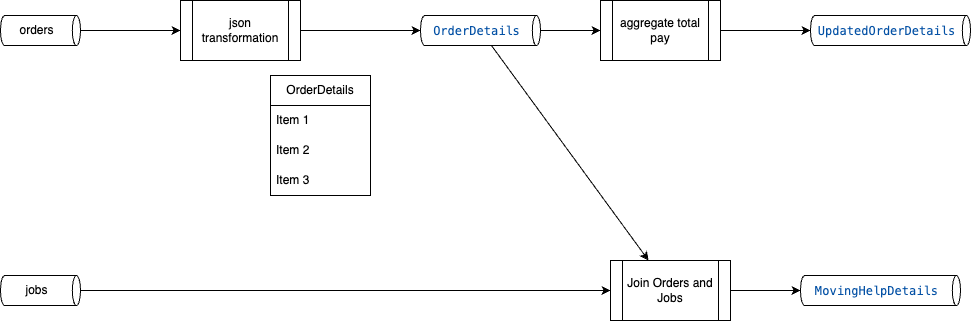

The diagram above was exported from draw.io. Its source (the exported page's mxGraphModel, read from the mxfile embedded in the PNG):
<mxGraphModel dx="759" dy="545" grid="1" gridSize="10" guides="1" tooltips="1" connect="1" arrows="1" fold="1" page="1" pageScale="1" pageWidth="850" pageHeight="1100" math="0" shadow="0">
  <root>
    <mxCell id="0" />
    <mxCell id="1" parent="0" />
    <mxCell id="5" style="edgeStyle=none;html=1;entryX=0;entryY=0.5;entryDx=0;entryDy=0;" edge="1" parent="1" source="2" target="4">
      <mxGeometry relative="1" as="geometry" />
    </mxCell>
    <mxCell id="2" value="orders" style="shape=cylinder3;whiteSpace=wrap;html=1;boundedLbl=1;backgroundOutline=1;size=4.082061767578125;direction=south;" vertex="1" parent="1">
      <mxGeometry x="60" y="110" width="80" height="30" as="geometry" />
    </mxCell>
    <mxCell id="17" style="edgeStyle=none;html=1;entryX=0;entryY=0.5;entryDx=0;entryDy=0;" edge="1" parent="1" source="3" target="16">
      <mxGeometry relative="1" as="geometry" />
    </mxCell>
    <mxCell id="3" value="jobs" style="shape=cylinder3;whiteSpace=wrap;html=1;boundedLbl=1;backgroundOutline=1;size=4.082061767578125;direction=south;" vertex="1" parent="1">
      <mxGeometry x="60" y="370" width="80" height="30" as="geometry" />
    </mxCell>
    <mxCell id="4" value="json transformation" style="shape=process;whiteSpace=wrap;html=1;backgroundOutline=1;" vertex="1" parent="1">
      <mxGeometry x="240" y="95" width="120" height="60" as="geometry" />
    </mxCell>
    <mxCell id="6" value="OrderDetails" style="swimlane;fontStyle=0;childLayout=stackLayout;horizontal=1;startSize=30;horizontalStack=0;resizeParent=1;resizeParentMax=0;resizeLast=0;collapsible=1;marginBottom=0;whiteSpace=wrap;html=1;" vertex="1" parent="1">
      <mxGeometry x="330" y="170" width="100" height="120" as="geometry" />
    </mxCell>
    <mxCell id="7" value="Item 1" style="text;strokeColor=none;fillColor=none;align=left;verticalAlign=middle;spacingLeft=4;spacingRight=4;overflow=hidden;points=[[0,0.5],[1,0.5]];portConstraint=eastwest;rotatable=0;whiteSpace=wrap;html=1;" vertex="1" parent="6">
      <mxGeometry y="30" width="100" height="30" as="geometry" />
    </mxCell>
    <mxCell id="8" value="Item 2" style="text;strokeColor=none;fillColor=none;align=left;verticalAlign=middle;spacingLeft=4;spacingRight=4;overflow=hidden;points=[[0,0.5],[1,0.5]];portConstraint=eastwest;rotatable=0;whiteSpace=wrap;html=1;" vertex="1" parent="6">
      <mxGeometry y="60" width="100" height="30" as="geometry" />
    </mxCell>
    <mxCell id="9" value="Item 3" style="text;strokeColor=none;fillColor=none;align=left;verticalAlign=middle;spacingLeft=4;spacingRight=4;overflow=hidden;points=[[0,0.5],[1,0.5]];portConstraint=eastwest;rotatable=0;whiteSpace=wrap;html=1;" vertex="1" parent="6">
      <mxGeometry y="90" width="100" height="30" as="geometry" />
    </mxCell>
    <mxCell id="13" style="edgeStyle=none;html=1;entryX=0;entryY=0.5;entryDx=0;entryDy=0;" edge="1" parent="1" source="10" target="12">
      <mxGeometry relative="1" as="geometry" />
    </mxCell>
    <mxCell id="18" style="edgeStyle=none;html=1;" edge="1" parent="1" source="10" target="16">
      <mxGeometry relative="1" as="geometry" />
    </mxCell>
    <mxCell id="10" value="&lt;div style=&quot;color: rgb(59, 59, 59); background-color: rgb(255, 255, 255); font-family: Menlo, Monaco, &amp;quot;Courier New&amp;quot;, monospace; line-height: 18px; white-space: pre;&quot;&gt;&lt;span style=&quot;color: #0451a5;&quot;&gt;OrderDetails&lt;/span&gt;&lt;/div&gt;" style="shape=cylinder3;whiteSpace=wrap;html=1;boundedLbl=1;backgroundOutline=1;size=4.082061767578125;direction=south;" vertex="1" parent="1">
      <mxGeometry x="480" y="110" width="120" height="30" as="geometry" />
    </mxCell>
    <mxCell id="11" style="edgeStyle=none;html=1;entryX=0.5;entryY=1;entryDx=0;entryDy=0;entryPerimeter=0;" edge="1" parent="1" source="4" target="10">
      <mxGeometry relative="1" as="geometry" />
    </mxCell>
    <mxCell id="12" value="aggregate total pay" style="shape=process;whiteSpace=wrap;html=1;backgroundOutline=1;" vertex="1" parent="1">
      <mxGeometry x="660" y="95" width="120" height="60" as="geometry" />
    </mxCell>
    <mxCell id="14" value="&lt;div style=&quot;color: rgb(59, 59, 59); background-color: rgb(255, 255, 255); font-family: Menlo, Monaco, &amp;quot;Courier New&amp;quot;, monospace; line-height: 18px; white-space: pre;&quot;&gt;&lt;span style=&quot;color: rgb(4, 81, 165);&quot;&gt;UpdatedOrderDetails&lt;/span&gt;&lt;/div&gt;" style="shape=cylinder3;whiteSpace=wrap;html=1;boundedLbl=1;backgroundOutline=1;size=4.082061767578125;direction=south;" vertex="1" parent="1">
      <mxGeometry x="870" y="110" width="160" height="30" as="geometry" />
    </mxCell>
    <mxCell id="15" style="edgeStyle=none;html=1;entryX=0.5;entryY=1;entryDx=0;entryDy=0;entryPerimeter=0;" edge="1" parent="1" source="12" target="14">
      <mxGeometry relative="1" as="geometry" />
    </mxCell>
    <mxCell id="19" style="edgeStyle=none;html=1;" edge="1" parent="1" source="16">
      <mxGeometry relative="1" as="geometry">
        <mxPoint x="860" y="385" as="targetPoint" />
      </mxGeometry>
    </mxCell>
    <mxCell id="16" value="Join Orders and Jobs" style="shape=process;whiteSpace=wrap;html=1;backgroundOutline=1;" vertex="1" parent="1">
      <mxGeometry x="670" y="355" width="120" height="60" as="geometry" />
    </mxCell>
    <mxCell id="20" value="&lt;div style=&quot;color: rgb(59, 59, 59); background-color: rgb(255, 255, 255); font-family: Menlo, Monaco, &amp;quot;Courier New&amp;quot;, monospace; line-height: 18px; white-space: pre;&quot;&gt;&lt;span style=&quot;color: rgb(4, 81, 165);&quot;&gt;MovingHelpDetails&lt;/span&gt;&lt;/div&gt;" style="shape=cylinder3;whiteSpace=wrap;html=1;boundedLbl=1;backgroundOutline=1;size=4.082061767578125;direction=south;" vertex="1" parent="1">
      <mxGeometry x="860" y="370" width="160" height="30" as="geometry" />
    </mxCell>
  </root>
</mxGraphModel>